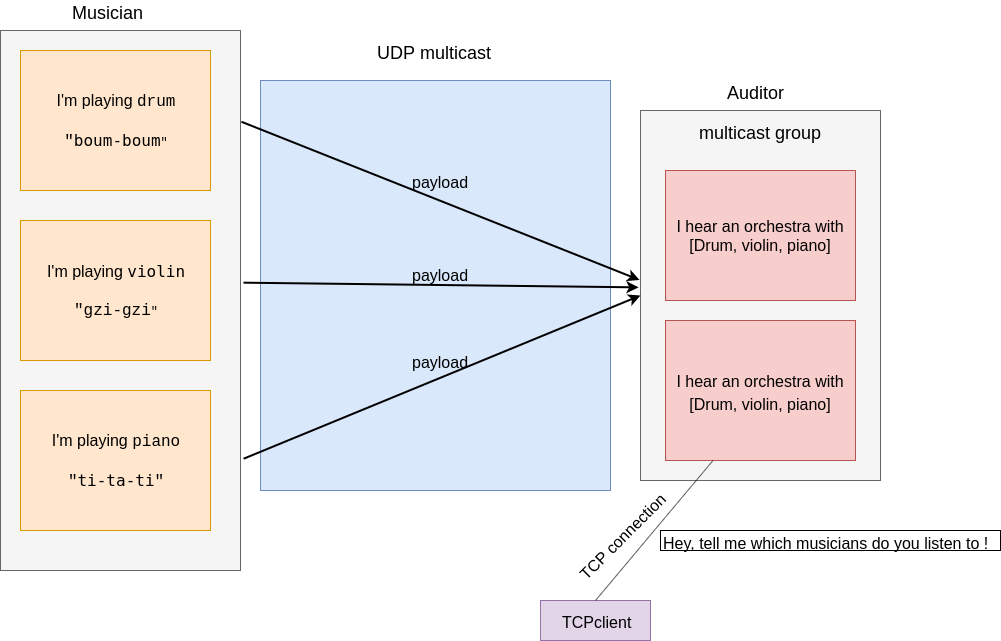

The diagram above was exported from draw.io. Its source (the exported page's mxGraphModel, read from the mxfile embedded in the PNG):
<mxGraphModel dx="1088" dy="798" grid="1" gridSize="10" guides="1" tooltips="1" connect="1" arrows="1" fold="1" page="1" pageScale="1" pageWidth="1169" pageHeight="827" math="0" shadow="0">
  <root>
    <mxCell id="0" />
    <mxCell id="1" parent="0" />
    <mxCell id="2CrNu_mB0SptdMJ_tuts-7" value="" style="rounded=0;whiteSpace=wrap;html=1;fontSize=16;fillColor=#e1d5e7;strokeColor=#9673a6;" vertex="1" parent="1">
      <mxGeometry x="650" y="740" width="110" height="40" as="geometry" />
    </mxCell>
    <mxCell id="hniPNd4koz9p8AE1TfzX-18" value="" style="rounded=0;whiteSpace=wrap;html=1;fontSize=18;align=center;fillColor=#dae8fc;strokeColor=#6c8ebf;" parent="1" vertex="1">
      <mxGeometry x="370" y="220" width="350" height="410" as="geometry" />
    </mxCell>
    <mxCell id="hniPNd4koz9p8AE1TfzX-10" value="" style="rounded=0;whiteSpace=wrap;html=1;fontSize=18;fillColor=#f5f5f5;strokeColor=#666666;fontColor=#333333;" parent="1" vertex="1">
      <mxGeometry x="750" y="250" width="240" height="370" as="geometry" />
    </mxCell>
    <mxCell id="hniPNd4koz9p8AE1TfzX-9" value="" style="rounded=0;whiteSpace=wrap;html=1;fontSize=18;fillColor=#f5f5f5;strokeColor=#666666;fontColor=#333333;" parent="1" vertex="1">
      <mxGeometry x="110" y="170" width="240" height="540" as="geometry" />
    </mxCell>
    <mxCell id="hniPNd4koz9p8AE1TfzX-2" value="&lt;font style=&quot;font-size: 16px&quot;&gt;I'm playing &lt;font face=&quot;Courier New&quot;&gt;drum&lt;/font&gt;&lt;br&gt;&lt;br&gt;&lt;font face=&quot;Courier New&quot;&gt;&quot;&lt;code&gt;boum-boum&lt;/code&gt;&lt;/font&gt;&lt;/font&gt;&lt;font face=&quot;Courier New&quot;&gt;&quot;&lt;/font&gt;" style="rounded=0;whiteSpace=wrap;html=1;fillColor=#ffe6cc;strokeColor=#d79b00;" parent="1" vertex="1">
      <mxGeometry x="130" y="190" width="190" height="140" as="geometry" />
    </mxCell>
    <mxCell id="hniPNd4koz9p8AE1TfzX-4" value="&lt;font style=&quot;white-space: normal ; font-size: 16px&quot;&gt;I'm playing&amp;nbsp;&lt;code&gt;violin&lt;/code&gt;&lt;br&gt;&lt;br&gt;&lt;font face=&quot;Courier New&quot;&gt;&quot;&lt;/font&gt;&lt;/font&gt;&lt;code&gt;&lt;font style=&quot;font-size: 16px&quot; face=&quot;Courier New&quot;&gt;gzi-gzi&lt;/font&gt;&lt;/code&gt;&lt;font face=&quot;Courier New&quot; style=&quot;white-space: normal&quot;&gt;&quot;&lt;/font&gt;" style="rounded=0;whiteSpace=wrap;html=1;fillColor=#ffe6cc;strokeColor=#d79b00;" parent="1" vertex="1">
      <mxGeometry x="130" y="360" width="190" height="140" as="geometry" />
    </mxCell>
    <mxCell id="hniPNd4koz9p8AE1TfzX-5" value="&lt;font style=&quot;white-space: normal ; font-size: 16px&quot;&gt;&lt;span style=&quot;font-size: 16px&quot;&gt;I'm playing &lt;font face=&quot;Courier New&quot;&gt;piano&lt;/font&gt;&lt;/span&gt;&lt;br&gt;&lt;br&gt;&lt;font face=&quot;Courier New&quot; style=&quot;font-size: 16px&quot;&gt;&quot;&lt;/font&gt;&lt;/font&gt;&lt;font style=&quot;font-size: 16px&quot;&gt;&lt;code&gt;&lt;font style=&quot;font-size: 16px&quot;&gt;ti-ta-ti&lt;/font&gt;&lt;/code&gt;&lt;font face=&quot;Courier New&quot; style=&quot;white-space: normal ; font-size: 16px&quot;&gt;&quot;&lt;/font&gt;&lt;/font&gt;" style="rounded=0;whiteSpace=wrap;html=1;fillColor=#ffe6cc;strokeColor=#d79b00;" parent="1" vertex="1">
      <mxGeometry x="130" y="530" width="190" height="140" as="geometry" />
    </mxCell>
    <mxCell id="hniPNd4koz9p8AE1TfzX-6" value="&lt;span style=&quot;font-size: 16px ; white-space: normal&quot;&gt;I hear an orchestra with&lt;/span&gt;&lt;br style=&quot;font-size: 16px ; white-space: normal&quot;&gt;&lt;span style=&quot;font-size: 16px ; white-space: normal&quot;&gt;[Drum, violin,&amp;nbsp;&lt;/span&gt;&lt;span style=&quot;font-size: 16px&quot;&gt;piano&lt;/span&gt;&lt;span style=&quot;font-size: 16px ; white-space: normal&quot;&gt;]&lt;/span&gt;" style="rounded=0;whiteSpace=wrap;html=1;fillColor=#f8cecc;strokeColor=#b85450;" parent="1" vertex="1">
      <mxGeometry x="775" y="460" width="190" height="140" as="geometry" />
    </mxCell>
    <mxCell id="hniPNd4koz9p8AE1TfzX-3" value="&lt;font style=&quot;font-size: 16px&quot;&gt;I hear an orchestra with&lt;br&gt;[Drum, violin, piano]&lt;/font&gt;" style="rounded=0;whiteSpace=wrap;html=1;fillColor=#f8cecc;strokeColor=#b85450;" parent="1" vertex="1">
      <mxGeometry x="775" y="310" width="190" height="130" as="geometry" />
    </mxCell>
    <mxCell id="hniPNd4koz9p8AE1TfzX-7" value="Musician" style="text;html=1;resizable=0;points=[];autosize=1;align=left;verticalAlign=top;spacingTop=-4;fontSize=18;" parent="1" vertex="1">
      <mxGeometry x="180" y="140" width="60" height="20" as="geometry" />
    </mxCell>
    <mxCell id="hniPNd4koz9p8AE1TfzX-8" value="multicast group" style="text;html=1;resizable=0;points=[];autosize=1;align=center;verticalAlign=top;spacingTop=-4;fontSize=18;" parent="1" vertex="1">
      <mxGeometry x="800" y="260" width="140" height="20" as="geometry" />
    </mxCell>
    <mxCell id="hniPNd4koz9p8AE1TfzX-14" value="" style="endArrow=classic;html=1;fontSize=18;exitX=1.004;exitY=0.169;exitDx=0;exitDy=0;exitPerimeter=0;entryX=-0.004;entryY=0.458;entryDx=0;entryDy=0;entryPerimeter=0;strokeWidth=2;" parent="1" source="hniPNd4koz9p8AE1TfzX-9" target="hniPNd4koz9p8AE1TfzX-10" edge="1">
      <mxGeometry width="50" height="50" relative="1" as="geometry">
        <mxPoint x="390" y="285" as="sourcePoint" />
        <mxPoint x="710" y="380" as="targetPoint" />
      </mxGeometry>
    </mxCell>
    <mxCell id="hniPNd4koz9p8AE1TfzX-15" value="" style="endArrow=classic;html=1;fontSize=18;exitX=1.013;exitY=0.467;exitDx=0;exitDy=0;exitPerimeter=0;entryX=-0.008;entryY=0.478;entryDx=0;entryDy=0;entryPerimeter=0;strokeWidth=2;" parent="1" source="hniPNd4koz9p8AE1TfzX-9" target="hniPNd4koz9p8AE1TfzX-10" edge="1">
      <mxGeometry width="50" height="50" relative="1" as="geometry">
        <mxPoint x="359.96000000000004" y="429.76" as="sourcePoint" />
        <mxPoint x="758.04" y="581.7" as="targetPoint" />
      </mxGeometry>
    </mxCell>
    <mxCell id="hniPNd4koz9p8AE1TfzX-16" value="" style="endArrow=classic;html=1;fontSize=18;exitX=1.013;exitY=0.793;exitDx=0;exitDy=0;exitPerimeter=0;entryX=0;entryY=0.5;entryDx=0;entryDy=0;strokeWidth=2;" parent="1" source="hniPNd4koz9p8AE1TfzX-9" target="hniPNd4koz9p8AE1TfzX-10" edge="1">
      <mxGeometry width="50" height="50" relative="1" as="geometry">
        <mxPoint x="363.1199999999999" y="432.18000000000006" as="sourcePoint" />
        <mxPoint x="740" y="440" as="targetPoint" />
      </mxGeometry>
    </mxCell>
    <mxCell id="hniPNd4koz9p8AE1TfzX-17" value="UDP multicast" style="text;html=1;resizable=0;points=[];autosize=1;align=left;verticalAlign=top;spacingTop=-4;fontSize=18;" parent="1" vertex="1">
      <mxGeometry x="485" y="180" width="130" height="20" as="geometry" />
    </mxCell>
    <mxCell id="hniPNd4koz9p8AE1TfzX-19" value="&lt;span style=&quot;text-align: center&quot;&gt;Auditor&lt;/span&gt;" style="text;html=1;resizable=0;points=[];autosize=1;align=left;verticalAlign=top;spacingTop=-4;fontSize=18;" parent="1" vertex="1">
      <mxGeometry x="835" y="220" width="70" height="20" as="geometry" />
    </mxCell>
    <mxCell id="2CrNu_mB0SptdMJ_tuts-1" value="&lt;font style=&quot;font-size: 16px;&quot;&gt;payload&lt;/font&gt;" style="text;html=1;resizable=0;points=[];autosize=1;align=left;verticalAlign=top;spacingTop=-4;rotation=0;fontSize=16;" vertex="1" parent="1">
      <mxGeometry x="520" y="310" width="60" height="20" as="geometry" />
    </mxCell>
    <mxCell id="2CrNu_mB0SptdMJ_tuts-2" value="&lt;font style=&quot;font-size: 16px;&quot;&gt;payload&lt;/font&gt;" style="text;html=1;resizable=0;points=[];autosize=1;align=left;verticalAlign=top;spacingTop=-4;rotation=0;fontSize=16;" vertex="1" parent="1">
      <mxGeometry x="520" y="403" width="60" height="20" as="geometry" />
    </mxCell>
    <mxCell id="2CrNu_mB0SptdMJ_tuts-3" value="&lt;font style=&quot;font-size: 16px;&quot;&gt;payload&lt;/font&gt;" style="text;html=1;resizable=0;points=[];autosize=1;align=left;verticalAlign=top;spacingTop=-4;rotation=0;fontSize=16;" vertex="1" parent="1">
      <mxGeometry x="520" y="490" width="60" height="20" as="geometry" />
    </mxCell>
    <mxCell id="2CrNu_mB0SptdMJ_tuts-4" value="TCPclient" style="text;html=1;resizable=0;points=[];autosize=1;align=left;verticalAlign=top;spacingTop=-4;fontSize=16;" vertex="1" parent="1">
      <mxGeometry x="670" y="750" width="80" height="20" as="geometry" />
    </mxCell>
    <mxCell id="2CrNu_mB0SptdMJ_tuts-5" value="" style="endArrow=none;html=1;fontSize=16;entryX=0.25;entryY=1;entryDx=0;entryDy=0;exitX=0.5;exitY=0;exitDx=0;exitDy=0;" edge="1" parent="1" source="2CrNu_mB0SptdMJ_tuts-7" target="hniPNd4koz9p8AE1TfzX-6">
      <mxGeometry width="50" height="50" relative="1" as="geometry">
        <mxPoint x="765" y="730" as="sourcePoint" />
        <mxPoint x="810" y="670" as="targetPoint" />
      </mxGeometry>
    </mxCell>
    <mxCell id="2CrNu_mB0SptdMJ_tuts-8" value="Hey, tell me which musicians do you listen to !" style="text;html=1;resizable=0;points=[];autosize=1;align=left;verticalAlign=top;spacingTop=-4;fontSize=16;strokeColor=#000000;" vertex="1" parent="1">
      <mxGeometry x="770" y="670" width="340" height="20" as="geometry" />
    </mxCell>
    <mxCell id="2CrNu_mB0SptdMJ_tuts-9" value="TCP connection" style="text;html=1;resizable=0;points=[];autosize=1;align=left;verticalAlign=top;spacingTop=-4;fontSize=16;rotation=-45;" vertex="1" parent="1">
      <mxGeometry x="670" y="660" width="130" height="20" as="geometry" />
    </mxCell>
  </root>
</mxGraphModel>